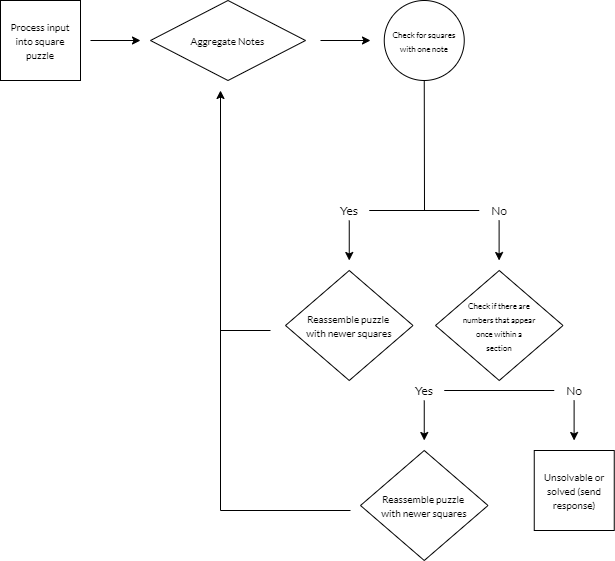

The diagram above was exported from draw.io. Its source (the exported page's mxGraphModel, read from the mxfile embedded in the PNG):
<mxGraphModel dx="1221" dy="794" grid="1" gridSize="10" guides="1" tooltips="1" connect="1" arrows="1" fold="1" page="1" pageScale="1" pageWidth="850" pageHeight="1100" math="0" shadow="0">
  <root>
    <mxCell id="0" />
    <mxCell id="1" parent="0" />
    <mxCell id="I2NdohNa0cAEQk8On5PO-1" value="&lt;font style=&quot;font-size: 10px&quot;&gt;Process input into square puzzle&lt;/font&gt;" style="whiteSpace=wrap;html=1;aspect=fixed;fontFamily=Lato;fontSource=https%3A%2F%2Ffonts.googleapis.com%2Fcss%3Ffamily%3DLato;" parent="1" vertex="1">
      <mxGeometry x="30" y="30" width="80" height="80" as="geometry" />
    </mxCell>
    <mxCell id="I2NdohNa0cAEQk8On5PO-2" value="" style="endArrow=classic;html=1;fontFamily=Lato;fontSource=https%3A%2F%2Ffonts.googleapis.com%2Fcss%3Ffamily%3DLato;" parent="1" edge="1">
      <mxGeometry width="50" height="50" relative="1" as="geometry">
        <mxPoint x="120" y="70" as="sourcePoint" />
        <mxPoint x="170" y="70" as="targetPoint" />
      </mxGeometry>
    </mxCell>
    <mxCell id="I2NdohNa0cAEQk8On5PO-3" value="&lt;font style=&quot;font-size: 10px&quot;&gt;Aggregate Notes&lt;/font&gt;" style="rhombus;whiteSpace=wrap;html=1;fontFamily=Lato;fontSource=https%3A%2F%2Ffonts.googleapis.com%2Fcss%3Ffamily%3DLato;" parent="1" vertex="1">
      <mxGeometry x="180" y="30" width="155" height="80" as="geometry" />
    </mxCell>
    <mxCell id="I2NdohNa0cAEQk8On5PO-7" value="&lt;font style=&quot;font-size: 8px&quot;&gt;Check for squares with one note&lt;/font&gt;" style="ellipse;whiteSpace=wrap;html=1;aspect=fixed;fontFamily=Lato;fontSource=https%3A%2F%2Ffonts.googleapis.com%2Fcss%3Ffamily%3DLato;" parent="1" vertex="1">
      <mxGeometry x="413.75" y="30" width="80" height="80" as="geometry" />
    </mxCell>
    <mxCell id="I2NdohNa0cAEQk8On5PO-9" value="" style="endArrow=classic;html=1;fontFamily=Lato;fontSource=https%3A%2F%2Ffonts.googleapis.com%2Fcss%3Ffamily%3DLato;" parent="1" edge="1">
      <mxGeometry width="50" height="50" relative="1" as="geometry">
        <mxPoint x="350" y="70" as="sourcePoint" />
        <mxPoint x="400" y="70" as="targetPoint" />
      </mxGeometry>
    </mxCell>
    <mxCell id="I2NdohNa0cAEQk8On5PO-10" value="" style="endArrow=none;html=1;entryX=0.5;entryY=1;entryDx=0;entryDy=0;fontFamily=Lato;fontSource=https%3A%2F%2Ffonts.googleapis.com%2Fcss%3Ffamily%3DLato;" parent="1" target="I2NdohNa0cAEQk8On5PO-7" edge="1">
      <mxGeometry width="50" height="50" relative="1" as="geometry">
        <mxPoint x="454" y="240" as="sourcePoint" />
        <mxPoint x="460" y="440" as="targetPoint" />
      </mxGeometry>
    </mxCell>
    <mxCell id="I2NdohNa0cAEQk8On5PO-11" value="Yes" style="text;html=1;strokeColor=none;fillColor=none;align=center;verticalAlign=middle;whiteSpace=wrap;rounded=0;fontFamily=Lato;fontSource=https%3A%2F%2Ffonts.googleapis.com%2Fcss%3Ffamily%3DLato;" parent="1" vertex="1">
      <mxGeometry x="358.75" y="230" width="40" height="20" as="geometry" />
    </mxCell>
    <mxCell id="I2NdohNa0cAEQk8On5PO-12" value="No" style="text;html=1;strokeColor=none;fillColor=none;align=center;verticalAlign=middle;whiteSpace=wrap;rounded=0;fontFamily=Lato;fontSource=https%3A%2F%2Ffonts.googleapis.com%2Fcss%3Ffamily%3DLato;" parent="1" vertex="1">
      <mxGeometry x="508.75" y="230" width="40" height="20" as="geometry" />
    </mxCell>
    <mxCell id="I2NdohNa0cAEQk8On5PO-13" value="" style="endArrow=none;html=1;fontFamily=Lato;fontSource=https%3A%2F%2Ffonts.googleapis.com%2Fcss%3Ffamily%3DLato;" parent="1" source="I2NdohNa0cAEQk8On5PO-11" target="I2NdohNa0cAEQk8On5PO-12" edge="1">
      <mxGeometry x="315" y="230" width="50" height="50" as="geometry">
        <mxPoint x="428.75" y="300" as="sourcePoint" />
        <mxPoint x="478.75" y="250" as="targetPoint" />
      </mxGeometry>
    </mxCell>
    <mxCell id="I2NdohNa0cAEQk8On5PO-14" value="" style="endArrow=classic;html=1;exitX=0.5;exitY=1;exitDx=0;exitDy=0;fontFamily=Lato;fontSource=https%3A%2F%2Ffonts.googleapis.com%2Fcss%3Ffamily%3DLato;" parent="1" source="I2NdohNa0cAEQk8On5PO-11" edge="1">
      <mxGeometry x="315" y="230" width="50" height="50" as="geometry">
        <mxPoint x="408.75" y="310" as="sourcePoint" />
        <mxPoint x="378.75" y="290" as="targetPoint" />
      </mxGeometry>
    </mxCell>
    <mxCell id="I2NdohNa0cAEQk8On5PO-15" value="" style="endArrow=classic;html=1;exitX=0.5;exitY=1;exitDx=0;exitDy=0;fontFamily=Lato;fontSource=https%3A%2F%2Ffonts.googleapis.com%2Fcss%3Ffamily%3DLato;" parent="1" edge="1">
      <mxGeometry x="315" y="230" width="50" height="50" as="geometry">
        <mxPoint x="528.61" y="250" as="sourcePoint" />
        <mxPoint x="528.61" y="290" as="targetPoint" />
      </mxGeometry>
    </mxCell>
    <mxCell id="I2NdohNa0cAEQk8On5PO-16" value="&lt;font size=&quot;1&quot;&gt;Reassemble puzzle &lt;br&gt;with newer squares&lt;/font&gt;" style="rhombus;whiteSpace=wrap;html=1;fontFamily=Lato;fontSource=https%3A%2F%2Ffonts.googleapis.com%2Fcss%3Ffamily%3DLato;" parent="1" vertex="1">
      <mxGeometry x="315" y="300" width="127.5" height="110" as="geometry" />
    </mxCell>
    <mxCell id="I2NdohNa0cAEQk8On5PO-20" value="&lt;font style=&quot;font-size: 8px&quot;&gt;Check if there are&lt;br&gt;numbers that appear&lt;br&gt;once within a&lt;br&gt;section&lt;br&gt;&lt;/font&gt;" style="rhombus;whiteSpace=wrap;html=1;fontFamily=Lato;fontSource=https%3A%2F%2Ffonts.googleapis.com%2Fcss%3Ffamily%3DLato;" parent="1" vertex="1">
      <mxGeometry x="465" y="300" width="127.5" height="110" as="geometry" />
    </mxCell>
    <mxCell id="P5uEvnmQGeJibO-jLfv8-2" value="Yes" style="text;html=1;strokeColor=none;fillColor=none;align=center;verticalAlign=middle;whiteSpace=wrap;rounded=0;fontFamily=Lato;fontSource=https%3A%2F%2Ffonts.googleapis.com%2Fcss%3Ffamily%3DLato;" vertex="1" parent="1">
      <mxGeometry x="433.75" y="410" width="40" height="20" as="geometry" />
    </mxCell>
    <mxCell id="P5uEvnmQGeJibO-jLfv8-3" value="No" style="text;html=1;strokeColor=none;fillColor=none;align=center;verticalAlign=middle;whiteSpace=wrap;rounded=0;fontFamily=Lato;fontSource=https%3A%2F%2Ffonts.googleapis.com%2Fcss%3Ffamily%3DLato;" vertex="1" parent="1">
      <mxGeometry x="583.75" y="410" width="40" height="20" as="geometry" />
    </mxCell>
    <mxCell id="P5uEvnmQGeJibO-jLfv8-4" value="" style="endArrow=none;html=1;fontFamily=Lato;fontSource=https%3A%2F%2Ffonts.googleapis.com%2Fcss%3Ffamily%3DLato;" edge="1" parent="1" source="P5uEvnmQGeJibO-jLfv8-2" target="P5uEvnmQGeJibO-jLfv8-3">
      <mxGeometry x="390" y="410" width="50" height="50" as="geometry">
        <mxPoint x="503.75" y="480" as="sourcePoint" />
        <mxPoint x="553.75" y="430" as="targetPoint" />
      </mxGeometry>
    </mxCell>
    <mxCell id="P5uEvnmQGeJibO-jLfv8-5" value="" style="endArrow=classic;html=1;exitX=0.5;exitY=1;exitDx=0;exitDy=0;fontFamily=Lato;fontSource=https%3A%2F%2Ffonts.googleapis.com%2Fcss%3Ffamily%3DLato;" edge="1" parent="1" source="P5uEvnmQGeJibO-jLfv8-2">
      <mxGeometry x="390" y="410" width="50" height="50" as="geometry">
        <mxPoint x="483.75" y="490" as="sourcePoint" />
        <mxPoint x="453.75" y="470" as="targetPoint" />
      </mxGeometry>
    </mxCell>
    <mxCell id="P5uEvnmQGeJibO-jLfv8-6" value="" style="endArrow=classic;html=1;exitX=0.5;exitY=1;exitDx=0;exitDy=0;fontFamily=Lato;fontSource=https%3A%2F%2Ffonts.googleapis.com%2Fcss%3Ffamily%3DLato;" edge="1" parent="1">
      <mxGeometry x="390" y="410" width="50" height="50" as="geometry">
        <mxPoint x="603.6100000000001" y="430" as="sourcePoint" />
        <mxPoint x="603.6100000000001" y="470" as="targetPoint" />
      </mxGeometry>
    </mxCell>
    <mxCell id="P5uEvnmQGeJibO-jLfv8-11" value="&lt;font style=&quot;font-size: 10px&quot;&gt;Unsolvable or solved (send response)&lt;/font&gt;" style="whiteSpace=wrap;html=1;aspect=fixed;fontFamily=Lato;fontSource=https%3A%2F%2Ffonts.googleapis.com%2Fcss%3Ffamily%3DLato;" vertex="1" parent="1">
      <mxGeometry x="563.75" y="480" width="80" height="80" as="geometry" />
    </mxCell>
    <mxCell id="P5uEvnmQGeJibO-jLfv8-12" value="&lt;font size=&quot;1&quot;&gt;Reassemble puzzle &lt;br&gt;with newer squares&lt;/font&gt;" style="rhombus;whiteSpace=wrap;html=1;fontFamily=Lato;fontSource=https%3A%2F%2Ffonts.googleapis.com%2Fcss%3Ffamily%3DLato;" vertex="1" parent="1">
      <mxGeometry x="390" y="480" width="127.5" height="110" as="geometry" />
    </mxCell>
    <mxCell id="P5uEvnmQGeJibO-jLfv8-13" value="" style="endArrow=classic;html=1;fontFamily=Verdana;" edge="1" parent="1">
      <mxGeometry width="50" height="50" relative="1" as="geometry">
        <mxPoint x="250" y="540" as="sourcePoint" />
        <mxPoint x="250.00000000000003" y="120" as="targetPoint" />
      </mxGeometry>
    </mxCell>
    <mxCell id="P5uEvnmQGeJibO-jLfv8-15" value="" style="endArrow=none;html=1;fontFamily=Verdana;" edge="1" parent="1">
      <mxGeometry width="50" height="50" relative="1" as="geometry">
        <mxPoint x="250" y="540" as="sourcePoint" />
        <mxPoint x="380" y="540" as="targetPoint" />
      </mxGeometry>
    </mxCell>
    <mxCell id="P5uEvnmQGeJibO-jLfv8-16" value="" style="endArrow=none;html=1;fontFamily=Verdana;" edge="1" parent="1">
      <mxGeometry width="50" height="50" relative="1" as="geometry">
        <mxPoint x="250" y="360" as="sourcePoint" />
        <mxPoint x="300" y="360" as="targetPoint" />
      </mxGeometry>
    </mxCell>
  </root>
</mxGraphModel>